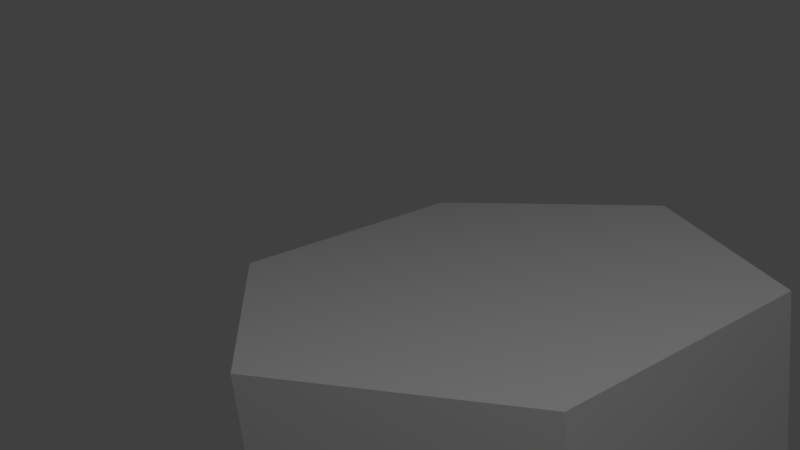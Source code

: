 # Source: snow.blend  (saved by Blender 2.78.0; exported with 4.5.12 LTS)
import bpy
from mathutils import Matrix  # noqa: F401  (used for matrix-valued properties, if any)

bpy.ops.wm.read_factory_settings(use_empty=True)
scene = bpy.context.scene
scene.name = 'Scene'

# ---- collections
col_collection_1 = bpy.data.collections.new('Collection 1'); scene.collection.children.link(col_collection_1)
col_collection_2 = bpy.data.collections.new('Collection 2'); scene.collection.children.link(col_collection_2)
col_collection_3 = bpy.data.collections.new('Collection 3'); scene.collection.children.link(col_collection_3)
col_collection_4 = bpy.data.collections.new('Collection 4'); scene.collection.children.link(col_collection_4)
col_collection_5 = bpy.data.collections.new('Collection 5'); scene.collection.children.link(col_collection_5)
col_collection_6 = bpy.data.collections.new('Collection 6'); scene.collection.children.link(col_collection_6)
col_collection_7 = bpy.data.collections.new('Collection 7'); scene.collection.children.link(col_collection_7)
col_collection_8 = bpy.data.collections.new('Collection 8'); scene.collection.children.link(col_collection_8)
col_collection_9 = bpy.data.collections.new('Collection 9'); scene.collection.children.link(col_collection_9)
col_collection_10 = bpy.data.collections.new('Collection 10'); scene.collection.children.link(col_collection_10)
col_collection_11 = bpy.data.collections.new('Collection 11'); scene.collection.children.link(col_collection_11)
col_collection_12 = bpy.data.collections.new('Collection 12'); scene.collection.children.link(col_collection_12)
col_collection_13 = bpy.data.collections.new('Collection 13'); scene.collection.children.link(col_collection_13)
col_collection_14 = bpy.data.collections.new('Collection 14'); scene.collection.children.link(col_collection_14)
col_collection_15 = bpy.data.collections.new('Collection 15'); scene.collection.children.link(col_collection_15)
col_collection_16 = bpy.data.collections.new('Collection 16'); scene.collection.children.link(col_collection_16)
col_collection_17 = bpy.data.collections.new('Collection 17'); scene.collection.children.link(col_collection_17)
col_collection_18 = bpy.data.collections.new('Collection 18'); scene.collection.children.link(col_collection_18)
col_collection_19 = bpy.data.collections.new('Collection 19'); scene.collection.children.link(col_collection_19)
col_collection_20 = bpy.data.collections.new('Collection 20'); scene.collection.children.link(col_collection_20)

# ---- materials (node trees are filled in below, after node groups)
mat_material_000 = bpy.data.materials.new('Material.000')
mat_material_000.alpha_threshold = 0.0
mat_material_000.use_transparent_shadow = False
mat_material_000.diffuse_color = (0.64, 0.64, 0.64, 1.0)
mat_material_000.specular_color = (0.5, 0.5, 0.5)
mat_material_000.roughness = 0.5
mat_material_000.specular_intensity = 1.0

# ---- material node trees

# ---- world
world_world = bpy.data.worlds.new('World'); scene.world = world_world
world_world.color = (0.05088, 0.05088, 0.05088)
world_world.use_sun_shadow = False
world_world.sun_shadow_jitter_overblur = 0.0
world_world.cycles.sampling_method = 'MANUAL'

# ---- cameras
cam_camera = bpy.data.cameras.new('Camera')
cam_camera.clip_end = 100.0
cam_camera.lens = 35.0
cam_camera.sensor_width = 32.0
cam_camera.sensor_height = 18.0
cam_camera.ortho_scale = 7.314
cam_camera.dof.focus_distance = 0.0
cam_camera.dof.aperture_fstop = 128.0

# ---- lights
light_lamp = bpy.data.lights.new('Lamp', 'POINT')
light_lamp.transmission_factor = 0.0
light_lamp.cutoff_distance = 30.0
light_lamp.energy = 100.0
light_lamp.shadow_buffer_clip_start = 1.001
light_lamp.shadow_soft_size = 0.1
light_lamp.shadow_maximum_resolution = 0.006
light_lamp.use_absolute_resolution = True

# ---- meshes
me_cylinder_001 = bpy.data.meshes.new('Cylinder.001')
me_cylinder_001.from_pydata([(0.0, -0.7071, 0.0), (0.0, -0.7071, -1.0), (0.866, -0.7071, -0.5), (0.0, 0.7071, 0.0), (0.866, 0.7071, -0.5), (0.0, 0.7071, -1.0), (0.866, -0.7071, 0.5), (0.866, 0.7071, 0.5), (0.0, -0.7071, 1.0), (0.0, 0.7071, 1.0), (-0.866, -0.7071, 0.5), (-0.866, 0.7071, 0.5), (-0.866, -0.7071, -0.5), (-0.866, 0.7071, -0.5)], [], [(0, 1, 2), (3, 4, 5), (1, 5, 4, 2), (0, 2, 6), (3, 7, 4), (2, 4, 7, 6), (0, 6, 8), (3, 9, 7), (6, 7, 9, 8), (0, 8, 10), (3, 11, 9), (8, 9, 11, 10), (0, 10, 12), (3, 13, 11), (10, 11, 13, 12), (0, 12, 1), (3, 5, 13), (12, 13, 5, 1)])
me_cylinder_001.polygons.foreach_set('use_smooth', [True] * 18)
_k = set([(1, 2), (1, 5), (1, 12), (2, 4), (2, 6), (4, 5), (4, 7), (5, 13), (6, 7), (6, 8), (7, 9), (8, 9), (8, 10), (9, 11), (10, 11), (10, 12), (11, 13), (12, 13)])
me_cylinder_001.attributes.new('sharp_edge', 'BOOLEAN', 'EDGE').data.foreach_set('value', [ (min(e.vertices), max(e.vertices)) in _k for e in me_cylinder_001.edges])
_uv = me_cylinder_001.uv_layers.new(name='UVMap')
_uv.uv.foreach_set('vector', [0.75, 0.25, 0.5, 0.125, 0.75, 0.0, 0.25, 0.25, 0.25, 0.0, 0.5, 0.125, 0.8165, 0.625, 0.4082, 0.625, 0.4082, 0.875, 0.8165, 0.875, 0.75, 0.25, 0.75, 0.0, 1.0, 0.125, 0.25, 0.25, 0.0, 0.125, 0.25, 0.0, 0.0, 0.875, 0.4082, 0.875, 0.4082, 0.625, 0.0, 0.625, 0.75, 0.25, 1.0, 0.125, 1.0, 0.375, 0.25, 0.25, 0.0, 0.375, 0.0, 0.125, 0.0, 0.625, 0.4082, 0.625, 0.4082, 0.875, 0.0, 0.875, 0.75, 0.25, 1.0, 0.375, 0.75, 0.5, 0.25, 0.25, 0.25, 0.5, 0.0, 0.375, 0.0, 0.875, 0.4082, 0.875, 0.4082, 0.625, 0.0, 0.625, 0.75, 0.25, 0.75, 0.5, 0.5, 0.375, 0.25, 0.25, 0.5, 0.375, 0.25, 0.5, 0.8165, 0.625, 0.4082, 0.625, 0.4082, 0.875, 0.8165, 0.875, 0.75, 0.25, 0.5, 0.375, 0.5, 0.125, 0.25, 0.25, 0.5, 0.125, 0.5, 0.375, 0.8165, 0.875, 0.4082, 0.875, 0.4082, 0.625, 0.8165, 0.625])
me_cylinder_001.materials.append(mat_material_000)
me_cylinder_001.use_remesh_preserve_volume = False
me_cylinder_001.use_remesh_preserve_attributes = False
me_cylinder_001.use_mirror_vertex_groups = False
me_cylinder_001.update()
me_cylinder_001.normals_split_custom_set([tuple(v) for v in zip(*[iter([0.0, -1.0, 0.0, 0.0, -1.0, 0.0, 0.0, -1.0, 0.0, 0.0, 1.0, 0.0, 0.0, 1.0, 0.0, 0.0, 1.0, 0.0, 0.5, 0.0, -0.866, 0.5, 0.0, -0.866, 0.5, 0.0, -0.866, 0.5, 0.0, -0.866, 0.0, -1.0, 0.0, 0.0, -1.0, 0.0, 0.0, -1.0, 0.0, 0.0, 1.0, 0.0, 0.0, 1.0, 0.0, 0.0, 1.0, 0.0, 1.0, 0.0, 0.0, 1.0, 0.0, 0.0, 1.0, 0.0, 0.0, 1.0, 0.0, 0.0, 0.0, -1.0, 0.0, 0.0, -1.0, 0.0, 0.0, -1.0, 0.0, 0.0, 1.0, 0.0, 0.0, 1.0, 0.0, 0.0, 1.0, 0.0, 0.5, 0.0, 0.866, 0.5, 0.0, 0.866, 0.5, 0.0, 0.866, 0.5, 0.0, 0.866, 0.0, -1.0, 0.0, 0.0, -1.0, 0.0, 0.0, -1.0, 0.0, 0.0, 1.0, 0.0, 0.0, 1.0, 0.0, 0.0, 1.0, 0.0, -0.5, 0.0, 0.866, -0.5, 0.0, 0.866, -0.5, 0.0, 0.866, -0.5, 0.0, 0.866, 0.0, -1.0, 0.0, 0.0, -1.0, 0.0, 0.0, -1.0, 0.0, 0.0, 1.0, 0.0, 0.0, 1.0, 0.0, 0.0, 1.0, 0.0, -1.0, 0.0, 0.0, -1.0, 0.0, 0.0, -1.0, 0.0, 0.0, -1.0, 0.0, 0.0, 0.0, -1.0, 0.0, 0.0, -1.0, 0.0, 0.0, -1.0, 0.0, 0.0, 1.0, 0.0, 0.0, 1.0, 0.0, 0.0, 1.0, 0.0, -0.5, 0.0, -0.866, -0.5, 0.0, -0.866, -0.5, 0.0, -0.866, -0.5, 0.0, -0.866])] * 3)])

# ---- objects
ob_cylinder_001 = bpy.data.objects.new('Cylinder.001', me_cylinder_001)
ob_lamp = bpy.data.objects.new('Lamp', light_lamp)
ob_camera = bpy.data.objects.new('Camera', cam_camera)

# ---- transforms, parenting, visibility, modifiers, constraints
ob_cylinder_001.location = (0.0, 0.0, 0.0)
ob_cylinder_001.rotation_euler = (1.571, -0.0, 0.0)
ob_cylinder_001.scale = (1.0, 0.5, 1.0)
ob_cylinder_001.lineart.crease_threshold = 0.0
ob_lamp.location = (2.396, -1.209, 3.415)
ob_lamp.rotation_euler = (0.6503, 0.05522, 1.866)
ob_lamp.lock_rotations_4d = False
ob_lamp.empty_display_type = 'ARROWS'
ob_lamp.color = (0.0, 0.0, 0.0, 0.0)
ob_lamp.lineart.crease_threshold = 0.0
ob_camera.location = (2.257, -1.874, 1.479)
ob_camera.rotation_euler = (1.269, 0.1095, 0.9392)
ob_camera.lock_rotations_4d = False
ob_camera.empty_display_type = 'ARROWS'
ob_camera.color = (0.0, 0.0, 0.0, 0.0)
ob_camera.display_type = 'WIRE'
ob_camera.lineart.crease_threshold = 0.0

# ---- collection membership
col_collection_1.objects.link(ob_cylinder_001)
col_collection_1.objects.link(ob_lamp)
col_collection_1.objects.link(ob_camera)
col_collection_2.objects.link(ob_cylinder_001)
col_collection_3.objects.link(ob_cylinder_001)
col_collection_4.objects.link(ob_cylinder_001)
col_collection_5.objects.link(ob_cylinder_001)
col_collection_6.objects.link(ob_cylinder_001)
col_collection_7.objects.link(ob_cylinder_001)
col_collection_8.objects.link(ob_cylinder_001)
col_collection_9.objects.link(ob_cylinder_001)
col_collection_10.objects.link(ob_cylinder_001)
col_collection_11.objects.link(ob_cylinder_001)
col_collection_12.objects.link(ob_cylinder_001)
col_collection_13.objects.link(ob_cylinder_001)
col_collection_14.objects.link(ob_cylinder_001)
col_collection_15.objects.link(ob_cylinder_001)
col_collection_16.objects.link(ob_cylinder_001)
col_collection_17.objects.link(ob_cylinder_001)
col_collection_18.objects.link(ob_cylinder_001)
col_collection_19.objects.link(ob_cylinder_001)
col_collection_20.objects.link(ob_cylinder_001)

# ---- scene / render settings (as saved in the file)
scene.camera = ob_camera
scene.frame_start = 1; scene.frame_end = 250; scene.frame_set(1)
scene.render.engine = 'BLENDER_EEVEE_NEXT'
scene.render.resolution_percentage = 50
scene.render.dither_intensity = 0.0
scene.cycles.use_denoising = False
scene.cycles.samples = 128
scene.cycles.sampling_pattern = 'TABULATED_SOBOL'
scene.cycles.light_sampling_threshold = 0.0
scene.cycles.use_adaptive_sampling = False
scene.cycles.use_light_tree = False
scene.cycles.blur_glossy = 0.0
scene.cycles.sample_clamp_indirect = 0.0
scene.view_settings.view_transform = 'Standard'
bpy.context.view_layer.update()
